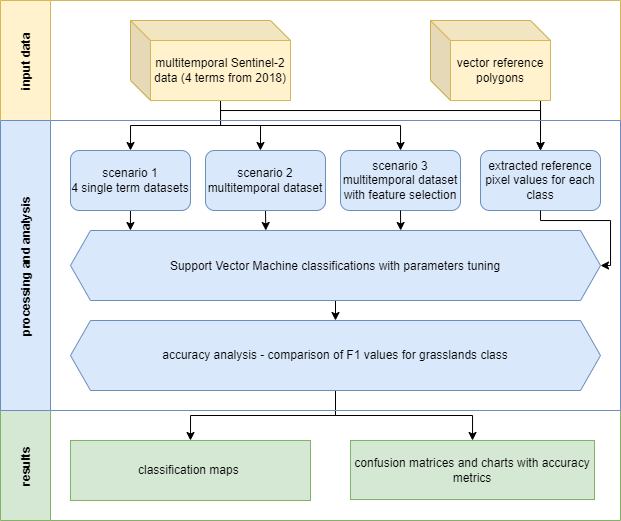

The diagram above was exported from draw.io. Its source (the exported page's mxGraphModel, read from the mxfile embedded in the PNG):
<mxGraphModel dx="813" dy="471" grid="1" gridSize="10" guides="1" tooltips="1" connect="1" arrows="1" fold="1" page="1" pageScale="1" pageWidth="827" pageHeight="1169" math="0" shadow="0">
  <root>
    <mxCell id="0" />
    <mxCell id="1" parent="0" />
    <mxCell id="oCBHbvmVECI9Ga0iASuI-26" value="results" style="swimlane;horizontal=0;startSize=50;fillColor=#d5e8d4;strokeColor=#82b366;labelBackgroundColor=none;shadow=0;gradientColor=none;" parent="1" vertex="1">
      <mxGeometry x="80" y="530" width="620" height="110" as="geometry" />
    </mxCell>
    <mxCell id="oCBHbvmVECI9Ga0iASuI-22" value="confusion matrices and charts with accuracy metrics" style="rounded=0;whiteSpace=wrap;html=1;fillColor=#d5e8d4;strokeColor=#82b366;" parent="oCBHbvmVECI9Ga0iASuI-26" vertex="1">
      <mxGeometry x="350" y="30" width="244" height="59" as="geometry" />
    </mxCell>
    <mxCell id="oCBHbvmVECI9Ga0iASuI-47" value="classification maps&amp;nbsp;" style="whiteSpace=wrap;html=1;fillColor=#d5e8d4;strokeColor=#82b366;" parent="oCBHbvmVECI9Ga0iASuI-26" vertex="1">
      <mxGeometry x="70" y="30" width="240" height="60" as="geometry" />
    </mxCell>
    <mxCell id="YrqosxrvY7T1BreFPU98-6" style="edgeStyle=orthogonalEdgeStyle;rounded=0;orthogonalLoop=1;jettySize=auto;html=1;exitX=0;exitY=0;exitDx=160;exitDy=50;exitPerimeter=0;" edge="1" parent="1" source="oCBHbvmVECI9Ga0iASuI-1">
      <mxGeometry relative="1" as="geometry">
        <mxPoint x="620" y="270" as="targetPoint" />
        <Array as="points">
          <mxPoint x="300" y="230" />
          <mxPoint x="620" y="230" />
        </Array>
      </mxGeometry>
    </mxCell>
    <mxCell id="YrqosxrvY7T1BreFPU98-7" style="edgeStyle=orthogonalEdgeStyle;rounded=0;orthogonalLoop=1;jettySize=auto;html=1;exitX=0;exitY=0;exitDx=90;exitDy=80;exitPerimeter=0;entryX=0.5;entryY=0;entryDx=0;entryDy=0;" edge="1" parent="1" source="oCBHbvmVECI9Ga0iASuI-1" target="oCBHbvmVECI9Ga0iASuI-5">
      <mxGeometry relative="1" as="geometry" />
    </mxCell>
    <mxCell id="YrqosxrvY7T1BreFPU98-8" style="edgeStyle=orthogonalEdgeStyle;rounded=0;orthogonalLoop=1;jettySize=auto;html=1;exitX=0;exitY=0;exitDx=90;exitDy=80;exitPerimeter=0;entryX=0.458;entryY=0;entryDx=0;entryDy=0;entryPerimeter=0;" edge="1" parent="1" source="oCBHbvmVECI9Ga0iASuI-1" target="oCBHbvmVECI9Ga0iASuI-7">
      <mxGeometry relative="1" as="geometry" />
    </mxCell>
    <mxCell id="YrqosxrvY7T1BreFPU98-9" style="edgeStyle=orthogonalEdgeStyle;rounded=0;orthogonalLoop=1;jettySize=auto;html=1;exitX=0;exitY=0;exitDx=90;exitDy=80;exitPerimeter=0;" edge="1" parent="1" source="oCBHbvmVECI9Ga0iASuI-1" target="YrqosxrvY7T1BreFPU98-3">
      <mxGeometry relative="1" as="geometry" />
    </mxCell>
    <mxCell id="YrqosxrvY7T1BreFPU98-5" style="edgeStyle=orthogonalEdgeStyle;rounded=0;orthogonalLoop=1;jettySize=auto;html=1;exitX=0;exitY=0;exitDx=70;exitDy=80;exitPerimeter=0;entryX=0.5;entryY=0;entryDx=0;entryDy=0;" edge="1" parent="1" source="oCBHbvmVECI9Ga0iASuI-3" target="YrqosxrvY7T1BreFPU98-4">
      <mxGeometry relative="1" as="geometry">
        <Array as="points">
          <mxPoint x="620" y="220" />
        </Array>
      </mxGeometry>
    </mxCell>
    <mxCell id="YrqosxrvY7T1BreFPU98-10" style="edgeStyle=orthogonalEdgeStyle;rounded=0;orthogonalLoop=1;jettySize=auto;html=1;exitX=0.5;exitY=1;exitDx=0;exitDy=0;entryX=0.113;entryY=0;entryDx=0;entryDy=0;entryPerimeter=0;" edge="1" parent="1" source="oCBHbvmVECI9Ga0iASuI-5" target="oCBHbvmVECI9Ga0iASuI-12">
      <mxGeometry relative="1" as="geometry" />
    </mxCell>
    <mxCell id="oCBHbvmVECI9Ga0iASuI-5" value="scenario 1&lt;br&gt;4 single term datasets" style="rounded=1;whiteSpace=wrap;html=1;fillColor=#dae8fc;strokeColor=#6c8ebf;" parent="1" vertex="1">
      <mxGeometry x="150" y="270" width="120" height="60" as="geometry" />
    </mxCell>
    <mxCell id="YrqosxrvY7T1BreFPU98-11" style="edgeStyle=orthogonalEdgeStyle;rounded=0;orthogonalLoop=1;jettySize=auto;html=1;exitX=0.5;exitY=1;exitDx=0;exitDy=0;" edge="1" parent="1" source="oCBHbvmVECI9Ga0iASuI-7">
      <mxGeometry relative="1" as="geometry">
        <mxPoint x="345.2857142857142" y="350" as="targetPoint" />
      </mxGeometry>
    </mxCell>
    <mxCell id="oCBHbvmVECI9Ga0iASuI-7" value="scenario 2&lt;br&gt;multitemporal dataset" style="rounded=1;whiteSpace=wrap;html=1;fillColor=#dae8fc;strokeColor=#6c8ebf;" parent="1" vertex="1">
      <mxGeometry x="285" y="270" width="120" height="60" as="geometry" />
    </mxCell>
    <mxCell id="YrqosxrvY7T1BreFPU98-19" style="edgeStyle=orthogonalEdgeStyle;rounded=0;orthogonalLoop=1;jettySize=auto;html=1;exitX=0.5;exitY=1;exitDx=0;exitDy=0;" edge="1" parent="1" source="oCBHbvmVECI9Ga0iASuI-12">
      <mxGeometry relative="1" as="geometry">
        <mxPoint x="415" y="440" as="targetPoint" />
      </mxGeometry>
    </mxCell>
    <mxCell id="oCBHbvmVECI9Ga0iASuI-12" value="Support Vector Machine classifications with parameters tuning" style="shape=hexagon;perimeter=hexagonPerimeter2;fixedSize=1;fillColor=#dae8fc;strokeColor=#6c8ebf;" parent="1" vertex="1">
      <mxGeometry x="150" y="350" width="530" height="70" as="geometry" />
    </mxCell>
    <mxCell id="YrqosxrvY7T1BreFPU98-20" style="edgeStyle=orthogonalEdgeStyle;rounded=0;orthogonalLoop=1;jettySize=auto;html=1;exitX=0.5;exitY=1;exitDx=0;exitDy=0;entryX=0.5;entryY=0;entryDx=0;entryDy=0;" edge="1" parent="1" source="oCBHbvmVECI9Ga0iASuI-15" target="oCBHbvmVECI9Ga0iASuI-47">
      <mxGeometry relative="1" as="geometry" />
    </mxCell>
    <mxCell id="YrqosxrvY7T1BreFPU98-21" style="edgeStyle=orthogonalEdgeStyle;rounded=0;orthogonalLoop=1;jettySize=auto;html=1;exitX=0.5;exitY=1;exitDx=0;exitDy=0;" edge="1" parent="1" source="oCBHbvmVECI9Ga0iASuI-15" target="oCBHbvmVECI9Ga0iASuI-22">
      <mxGeometry relative="1" as="geometry" />
    </mxCell>
    <mxCell id="oCBHbvmVECI9Ga0iASuI-15" value="accuracy analysis - comparison of F1 values for grasslands class" style="shape=hexagon;perimeter=hexagonPerimeter2;whiteSpace=wrap;html=1;fixedSize=1;fillColor=#dae8fc;strokeColor=#6c8ebf;" parent="1" vertex="1">
      <mxGeometry x="150" y="440" width="530" height="70" as="geometry" />
    </mxCell>
    <mxCell id="oCBHbvmVECI9Ga0iASuI-19" value="input data" style="swimlane;horizontal=0;startSize=50;fillColor=#fff2cc;strokeColor=#d6b656;" parent="1" vertex="1">
      <mxGeometry x="80" y="120" width="620" height="120" as="geometry">
        <mxRectangle x="100" y="110" width="30" height="140" as="alternateBounds" />
      </mxGeometry>
    </mxCell>
    <mxCell id="oCBHbvmVECI9Ga0iASuI-1" value="multitemporal Sentinel-2 data&lt;span style=&quot;white-space: pre&quot;&gt;&#09;&lt;/span&gt;&lt;span style=&quot;background-color: initial;&quot;&gt;(4 terms from 2018)&lt;/span&gt;" style="shape=cube;whiteSpace=wrap;html=1;boundedLbl=1;backgroundOutline=1;darkOpacity=0.05;darkOpacity2=0.1;fillColor=#fff2cc;strokeColor=#d6b656;" parent="oCBHbvmVECI9Ga0iASuI-19" vertex="1">
      <mxGeometry x="130" y="20" width="160" height="80" as="geometry" />
    </mxCell>
    <mxCell id="oCBHbvmVECI9Ga0iASuI-3" value="vector reference polygons" style="shape=cube;whiteSpace=wrap;html=1;boundedLbl=1;backgroundOutline=1;darkOpacity=0.05;darkOpacity2=0.1;fillColor=#fff2cc;strokeColor=#d6b656;" parent="oCBHbvmVECI9Ga0iASuI-19" vertex="1">
      <mxGeometry x="430" y="20" width="120" height="80" as="geometry" />
    </mxCell>
    <mxCell id="oCBHbvmVECI9Ga0iASuI-24" value="processing and analysis" style="swimlane;horizontal=0;startSize=50;fillColor=#dae8fc;strokeColor=#6c8ebf;" parent="1" vertex="1">
      <mxGeometry x="80" y="240" width="620" height="290" as="geometry" />
    </mxCell>
    <mxCell id="YrqosxrvY7T1BreFPU98-3" value="scenario 3&lt;br&gt;multitemporal dataset with feature selection" style="rounded=1;whiteSpace=wrap;html=1;fillColor=#dae8fc;strokeColor=#6c8ebf;" vertex="1" parent="oCBHbvmVECI9Ga0iASuI-24">
      <mxGeometry x="340" y="30" width="120" height="60" as="geometry" />
    </mxCell>
    <mxCell id="YrqosxrvY7T1BreFPU98-4" value="extracted reference pixel values for each class" style="rounded=1;whiteSpace=wrap;html=1;fillColor=#dae8fc;strokeColor=#6c8ebf;" vertex="1" parent="oCBHbvmVECI9Ga0iASuI-24">
      <mxGeometry x="480" y="30" width="120" height="60" as="geometry" />
    </mxCell>
    <mxCell id="YrqosxrvY7T1BreFPU98-12" style="edgeStyle=orthogonalEdgeStyle;rounded=0;orthogonalLoop=1;jettySize=auto;html=1;exitX=0.5;exitY=1;exitDx=0;exitDy=0;" edge="1" parent="1" source="YrqosxrvY7T1BreFPU98-3">
      <mxGeometry relative="1" as="geometry">
        <mxPoint x="480.1428571428571" y="350" as="targetPoint" />
      </mxGeometry>
    </mxCell>
    <mxCell id="YrqosxrvY7T1BreFPU98-16" style="edgeStyle=orthogonalEdgeStyle;rounded=0;orthogonalLoop=1;jettySize=auto;html=1;exitX=0.5;exitY=1;exitDx=0;exitDy=0;" edge="1" parent="1" source="oCBHbvmVECI9Ga0iASuI-12" target="oCBHbvmVECI9Ga0iASuI-12">
      <mxGeometry relative="1" as="geometry" />
    </mxCell>
    <mxCell id="YrqosxrvY7T1BreFPU98-17" style="edgeStyle=orthogonalEdgeStyle;rounded=0;orthogonalLoop=1;jettySize=auto;html=1;exitX=0.5;exitY=1;exitDx=0;exitDy=0;entryX=1;entryY=0.5;entryDx=0;entryDy=0;" edge="1" parent="1" source="YrqosxrvY7T1BreFPU98-4" target="oCBHbvmVECI9Ga0iASuI-12">
      <mxGeometry relative="1" as="geometry">
        <Array as="points">
          <mxPoint x="620" y="340" />
          <mxPoint x="690" y="340" />
          <mxPoint x="690" y="385" />
        </Array>
      </mxGeometry>
    </mxCell>
  </root>
</mxGraphModel>